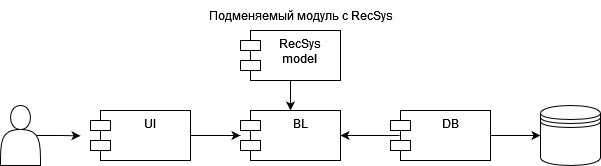

The diagram above was exported from draw.io. Its source (the exported page's mxGraphModel, read from the mxfile embedded in the PNG):
<mxGraphModel dx="1290" dy="538" grid="1" gridSize="10" guides="1" tooltips="1" connect="1" arrows="1" fold="1" page="1" pageScale="1" pageWidth="827" pageHeight="1169" math="0" shadow="0">
  <root>
    <mxCell id="0" />
    <mxCell id="1" parent="0" />
    <mxCell id="SW-o9fP6w4DmSt5TqJ0Z-6" style="edgeStyle=orthogonalEdgeStyle;rounded=0;orthogonalLoop=1;jettySize=auto;html=1;exitX=1;exitY=0.5;exitDx=0;exitDy=0;" parent="1" source="SW-o9fP6w4DmSt5TqJ0Z-1" target="SW-o9fP6w4DmSt5TqJ0Z-2" edge="1">
      <mxGeometry relative="1" as="geometry" />
    </mxCell>
    <mxCell id="SW-o9fP6w4DmSt5TqJ0Z-1" value="UI" style="shape=module;align=left;spacingLeft=20;align=center;verticalAlign=top;whiteSpace=wrap;html=1;" parent="1" vertex="1">
      <mxGeometry x="220" y="140" width="100" height="50" as="geometry" />
    </mxCell>
    <mxCell id="SW-o9fP6w4DmSt5TqJ0Z-12" style="edgeStyle=orthogonalEdgeStyle;rounded=0;orthogonalLoop=1;jettySize=auto;html=1;exitX=0.5;exitY=1;exitDx=0;exitDy=0;entryX=0.5;entryY=0;entryDx=0;entryDy=0;" parent="1" source="SW-o9fP6w4DmSt5TqJ0Z-4" target="SW-o9fP6w4DmSt5TqJ0Z-2" edge="1">
      <mxGeometry relative="1" as="geometry" />
    </mxCell>
    <mxCell id="SW-o9fP6w4DmSt5TqJ0Z-2" value="BL" style="shape=module;align=left;spacingLeft=20;align=center;verticalAlign=top;whiteSpace=wrap;html=1;" parent="1" vertex="1">
      <mxGeometry x="370" y="140" width="100" height="50" as="geometry" />
    </mxCell>
    <mxCell id="SW-o9fP6w4DmSt5TqJ0Z-7" style="edgeStyle=orthogonalEdgeStyle;rounded=0;orthogonalLoop=1;jettySize=auto;html=1;exitX=0.09;exitY=0.5;exitDx=0;exitDy=0;exitPerimeter=0;entryX=1;entryY=0.5;entryDx=0;entryDy=0;" parent="1" source="SW-o9fP6w4DmSt5TqJ0Z-3" target="SW-o9fP6w4DmSt5TqJ0Z-2" edge="1">
      <mxGeometry relative="1" as="geometry" />
    </mxCell>
    <mxCell id="SW-o9fP6w4DmSt5TqJ0Z-9" style="edgeStyle=orthogonalEdgeStyle;rounded=0;orthogonalLoop=1;jettySize=auto;html=1;exitX=1;exitY=0.5;exitDx=0;exitDy=0;entryX=0;entryY=0.5;entryDx=0;entryDy=0;" parent="1" source="SW-o9fP6w4DmSt5TqJ0Z-3" target="SW-o9fP6w4DmSt5TqJ0Z-8" edge="1">
      <mxGeometry relative="1" as="geometry" />
    </mxCell>
    <mxCell id="SW-o9fP6w4DmSt5TqJ0Z-3" value="DB" style="shape=module;align=left;spacingLeft=20;align=center;verticalAlign=top;whiteSpace=wrap;html=1;" parent="1" vertex="1">
      <mxGeometry x="520" y="140" width="100" height="50" as="geometry" />
    </mxCell>
    <mxCell id="SW-o9fP6w4DmSt5TqJ0Z-4" value="&lt;div&gt;RecSys&lt;/div&gt;&lt;div&gt;model&lt;br&gt;&lt;/div&gt;" style="shape=module;align=left;spacingLeft=20;align=center;verticalAlign=top;whiteSpace=wrap;html=1;" parent="1" vertex="1">
      <mxGeometry x="370" y="60" width="100" height="50" as="geometry" />
    </mxCell>
    <mxCell id="SW-o9fP6w4DmSt5TqJ0Z-8" value="" style="shape=datastore;whiteSpace=wrap;html=1;" parent="1" vertex="1">
      <mxGeometry x="670" y="135" width="60" height="60" as="geometry" />
    </mxCell>
    <mxCell id="SW-o9fP6w4DmSt5TqJ0Z-11" style="edgeStyle=orthogonalEdgeStyle;rounded=0;orthogonalLoop=1;jettySize=auto;html=1;exitX=0.9;exitY=0.5;exitDx=0;exitDy=0;exitPerimeter=0;" parent="1" source="SW-o9fP6w4DmSt5TqJ0Z-10" edge="1">
      <mxGeometry relative="1" as="geometry">
        <mxPoint x="210" y="165.33333333333337" as="targetPoint" />
      </mxGeometry>
    </mxCell>
    <mxCell id="SW-o9fP6w4DmSt5TqJ0Z-10" value="" style="shape=actor;whiteSpace=wrap;html=1;" parent="1" vertex="1">
      <mxGeometry x="130" y="135" width="40" height="60" as="geometry" />
    </mxCell>
    <mxCell id="SW-o9fP6w4DmSt5TqJ0Z-13" value="Подменяемый модуль с RecSys" style="text;html=1;align=center;verticalAlign=middle;resizable=0;points=[];autosize=1;strokeColor=none;fillColor=none;" parent="1" vertex="1">
      <mxGeometry x="330" y="30" width="200" height="30" as="geometry" />
    </mxCell>
  </root>
</mxGraphModel>